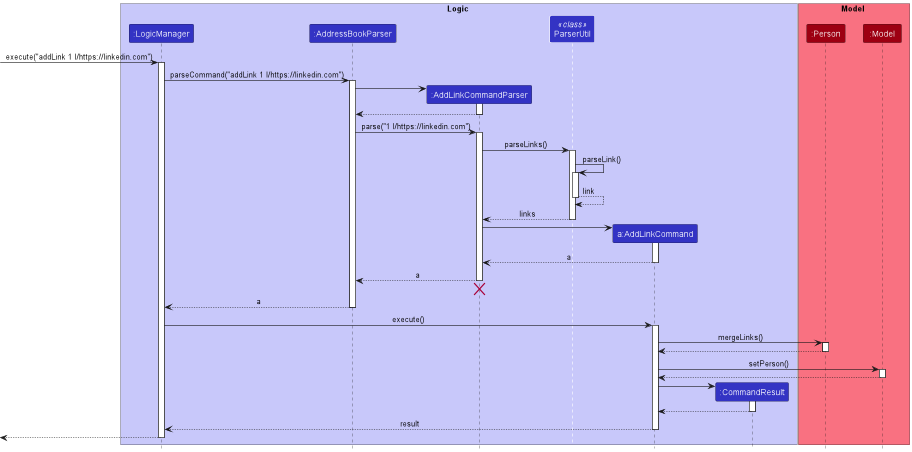

The diagram above was rendered by PlantUML. Its source (embedded in the PNG):
@startuml
!include style.puml

box Logic LOGIC_COLOR_T1
participant ":LogicManager" as LogicManager LOGIC_COLOR
participant ":AddressBookParser" as AddressBookParser LOGIC_COLOR
participant ":AddLinkCommandParser" as AddLinkCommandParser LOGIC_COLOR
participant "ParserUtil" as ParserUtil << class >> LOGIC_COLOR
participant "a:AddLinkCommand" as AddLinkCommand LOGIC_COLOR
participant ":CommandResult" as CommandResult LOGIC_COLOR
end box

box Model MODEL_COLOR_T1
participant ":Person" as Person MODEL_COLOR
participant ":Model" as Model MODEL_COLOR
end box

[-> LogicManager : execute("addLink 1 l/https://linkedin.com")
activate LogicManager

LogicManager -> AddressBookParser : parseCommand("addLink 1 l/https://linkedin.com")
activate AddressBookParser

create AddLinkCommandParser
AddressBookParser -> AddLinkCommandParser
activate AddLinkCommandParser

AddLinkCommandParser --> AddressBookParser
deactivate AddLinkCommandParser

AddressBookParser -> AddLinkCommandParser : parse("1 l/https://linkedin.com")
activate AddLinkCommandParser

AddLinkCommandParser -> ParserUtil : parseLinks()
activate ParserUtil

ParserUtil -> ParserUtil : parseLink()
activate ParserUtil

ParserUtil --> ParserUtil : link
deactivate ParserUtil

ParserUtil --> AddLinkCommandParser : links
deactivate ParserUtil

create AddLinkCommand
AddLinkCommandParser -> AddLinkCommand
activate AddLinkCommand

AddLinkCommand --> AddLinkCommandParser : a
deactivate AddLinkCommand

AddLinkCommandParser --> AddressBookParser : a
deactivate AddLinkCommandParser
'Hidden arrow to position the destroy marker below the end of the activation bar.
AddLinkCommandParser -[hidden]-> AddressBookParser
destroy AddLinkCommandParser

AddressBookParser --> LogicManager : a
deactivate AddressBookParser

LogicManager -> AddLinkCommand : execute()
activate AddLinkCommand

AddLinkCommand -> Person : mergeLinks()
activate Person

Person --> AddLinkCommand
deactivate Person

AddLinkCommand -> Model : setPerson()
activate Model

Model --> AddLinkCommand
deactivate Model

create CommandResult
AddLinkCommand -> CommandResult
activate CommandResult

CommandResult --> AddLinkCommand
deactivate CommandResult

AddLinkCommand --> LogicManager : result
deactivate AddLinkCommand

[<--LogicManager
deactivate LogicManager
@enduml